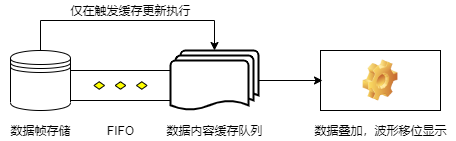

The diagram above was exported from draw.io. Its source (the exported page's mxGraphModel, read from the mxfile embedded in the PNG):
<mxGraphModel dx="1422" dy="822" grid="1" gridSize="10" guides="1" tooltips="1" connect="1" arrows="1" fold="1" page="1" pageScale="1" pageWidth="827" pageHeight="1169" math="0" shadow="0">
  <root>
    <mxCell id="0" />
    <mxCell id="1" parent="0" />
    <mxCell id="vFRfzZi0xEgZCn2FdIOY-35" style="edgeStyle=elbowEdgeStyle;rounded=0;orthogonalLoop=1;jettySize=auto;elbow=vertical;html=1;entryX=0.5;entryY=0;entryDx=0;entryDy=0;entryPerimeter=0;" edge="1" parent="1" source="vFRfzZi0xEgZCn2FdIOY-1" target="vFRfzZi0xEgZCn2FdIOY-9">
      <mxGeometry relative="1" as="geometry">
        <mxPoint x="380" y="260" as="targetPoint" />
        <Array as="points">
          <mxPoint x="302" y="300" />
        </Array>
      </mxGeometry>
    </mxCell>
    <mxCell id="vFRfzZi0xEgZCn2FdIOY-1" value="" style="shape=datastore;whiteSpace=wrap;html=1;" vertex="1" parent="1">
      <mxGeometry x="170" y="330" width="60" height="60" as="geometry" />
    </mxCell>
    <mxCell id="vFRfzZi0xEgZCn2FdIOY-5" value="" style="verticalLabelPosition=bottom;verticalAlign=top;html=1;shape=mxgraph.flowchart.parallel_mode;pointerEvents=1;fillColor=none;" vertex="1" parent="1">
      <mxGeometry x="230" y="350" width="100" height="30" as="geometry" />
    </mxCell>
    <mxCell id="vFRfzZi0xEgZCn2FdIOY-20" value="" style="edgeStyle=orthogonalEdgeStyle;rounded=0;orthogonalLoop=1;jettySize=auto;html=1;" edge="1" parent="1" source="vFRfzZi0xEgZCn2FdIOY-9">
      <mxGeometry relative="1" as="geometry">
        <mxPoint x="482" y="360" as="targetPoint" />
      </mxGeometry>
    </mxCell>
    <mxCell id="vFRfzZi0xEgZCn2FdIOY-9" value="" style="strokeWidth=2;html=1;shape=mxgraph.flowchart.multi-document;whiteSpace=wrap;pointerEvents=1;verticalAlign=top;" vertex="1" parent="1">
      <mxGeometry x="330" y="330" width="88" height="60" as="geometry" />
    </mxCell>
    <mxCell id="vFRfzZi0xEgZCn2FdIOY-13" value="数据内容缓存队列" style="text;html=1;align=center;verticalAlign=middle;resizable=0;points=[];autosize=1;strokeColor=none;fillColor=none;" vertex="1" parent="1">
      <mxGeometry x="319" y="400" width="110" height="20" as="geometry" />
    </mxCell>
    <mxCell id="vFRfzZi0xEgZCn2FdIOY-14" value="数据帧存储" style="text;html=1;align=center;verticalAlign=middle;resizable=0;points=[];autosize=1;strokeColor=none;fillColor=none;" vertex="1" parent="1">
      <mxGeometry x="160" y="400" width="80" height="20" as="geometry" />
    </mxCell>
    <mxCell id="vFRfzZi0xEgZCn2FdIOY-15" value="FIFO" style="text;html=1;align=center;verticalAlign=middle;resizable=0;points=[];autosize=1;strokeColor=none;fillColor=none;" vertex="1" parent="1">
      <mxGeometry x="260" y="400" width="40" height="20" as="geometry" />
    </mxCell>
    <mxCell id="vFRfzZi0xEgZCn2FdIOY-23" value="" style="rounded=0;whiteSpace=wrap;html=1;pointerEvents=1;fillColor=none;verticalAlign=top;" vertex="1" parent="1">
      <mxGeometry x="480" y="330" width="120" height="60" as="geometry" />
    </mxCell>
    <mxCell id="vFRfzZi0xEgZCn2FdIOY-31" value="" style="shape=image;html=1;verticalLabelPosition=bottom;verticalAlign=top;imageAspect=1;aspect=fixed;image=img/clipart/Gear_128x128.png;pointerEvents=1;fillColor=none;" vertex="1" parent="1">
      <mxGeometry x="522.53" y="339.5" width="34.95" height="41" as="geometry" />
    </mxCell>
    <mxCell id="vFRfzZi0xEgZCn2FdIOY-32" value="数据叠加，波形移位显示" style="text;html=1;align=center;verticalAlign=middle;resizable=0;points=[];autosize=1;strokeColor=none;fillColor=none;" vertex="1" parent="1">
      <mxGeometry x="465" y="400" width="150" height="20" as="geometry" />
    </mxCell>
    <mxCell id="vFRfzZi0xEgZCn2FdIOY-37" value="仅在触发缓存更新执行" style="text;html=1;align=center;verticalAlign=middle;resizable=0;points=[];autosize=1;strokeColor=none;fillColor=none;" vertex="1" parent="1">
      <mxGeometry x="220" y="280" width="140" height="20" as="geometry" />
    </mxCell>
  </root>
</mxGraphModel>